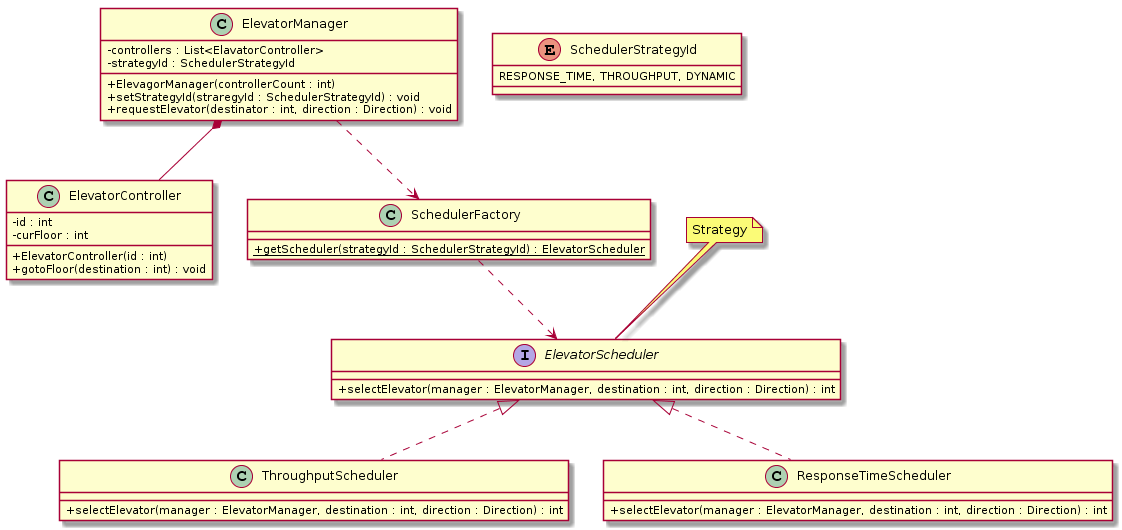

The diagram above was rendered by PlantUML. Its source (embedded in the PNG):
@startuml
skinparam classAttributeIconSize 0

class ElevatorManager {
    - controllers : List<ElavatorController>
    - strategyId : SchedulerStrategyId
    + ElevagorManager(controllerCount : int)
    + setStrategyId(straregyId : SchedulerStrategyId) : void
    + requestElevator(destinator : int, direction : Direction) : void
}

class ElevatorController {
    - id : int
    - curFloor : int
    + ElevatorController(id : int)
    + gotoFloor(destination : int) : void
}

enum SchedulerStrategyId {
    RESPONSE_TIME, THROUGHPUT, DYNAMIC
}

class SchedulerFactory {
    + {static} getScheduler(strategyId : SchedulerStrategyId) : ElevatorScheduler
}

interface ElevatorScheduler {
    + selectElevator(manager : ElevatorManager, destination : int, direction : Direction) : int
}

note top of ElevatorScheduler : Strategy

class ThroughputScheduler {
    + selectElevator(manager : ElevatorManager, destination : int, direction : Direction) : int
}

class ResponseTimeScheduler {
    + selectElevator(manager : ElevatorManager, destination : int, direction : Direction) : int
}

ElevatorManager *-- ElevatorController
ElevatorManager ..> SchedulerFactory
SchedulerFactory ..> ElevatorScheduler
ElevatorScheduler <|.. ThroughputScheduler
ElevatorScheduler <|.. ResponseTimeScheduler
@enduml